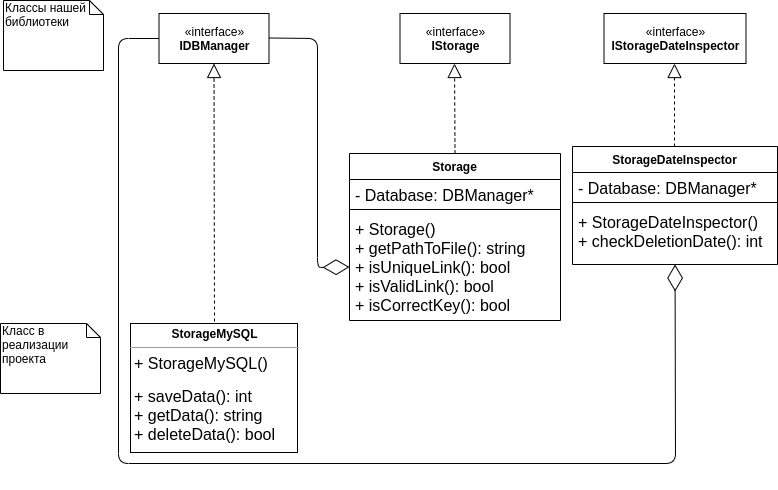

The diagram above was exported from draw.io. Its source (the exported page's mxGraphModel, read from the mxfile embedded in the PNG):
<mxGraphModel dx="1355" dy="757" grid="0" gridSize="10" guides="1" tooltips="1" connect="1" arrows="1" fold="1" page="1" pageScale="1" pageWidth="827" pageHeight="1169" math="0" shadow="0">
  <root>
    <mxCell id="0" />
    <mxCell id="1" parent="0" />
    <mxCell id="vweGlNVA2-wV5xxWJgs1-3" value="&lt;p style=&quot;margin: 0px ; margin-top: 4px ; text-align: center&quot;&gt;&lt;b&gt;StorageMySQL&lt;/b&gt;&lt;/p&gt;&lt;hr size=&quot;1&quot;&gt;&lt;p style=&quot;margin: 0px ; margin-left: 4px&quot;&gt;&lt;/p&gt;&lt;p style=&quot;margin: 0px 0px 0px 4px&quot;&gt;&lt;span style=&quot;font-size: 16px&quot;&gt;+ StorageMySQL()&lt;/span&gt;&lt;br&gt;&lt;/p&gt;&lt;p style=&quot;margin: 0px 0px 0px 4px&quot;&gt;&lt;br&gt;&lt;/p&gt;&lt;p style=&quot;margin: 0px ; margin-left: 4px&quot;&gt;&lt;span style=&quot;font-size: 16px ; text-align: center&quot;&gt;+ saveData(): int&lt;/span&gt;&lt;br&gt;&lt;/p&gt;&lt;p style=&quot;margin: 0px ; margin-left: 4px&quot;&gt;&lt;span style=&quot;font-size: 16px ; text-align: center&quot;&gt;+ getData(): string&lt;/span&gt;&lt;/p&gt;&lt;p style=&quot;margin: 0px ; margin-left: 4px&quot;&gt;&lt;span style=&quot;font-size: 16px ; text-align: center&quot;&gt;+ deleteData(): bool&lt;/span&gt;&lt;/p&gt;" style="verticalAlign=top;align=left;overflow=fill;fontSize=12;fontFamily=Helvetica;html=1;" parent="1" vertex="1">
      <mxGeometry x="151" y="331" width="167" height="129" as="geometry" />
    </mxCell>
    <mxCell id="vweGlNVA2-wV5xxWJgs1-12" value="Классы нашей&lt;br&gt;библиотеки" style="shape=note;whiteSpace=wrap;html=1;size=14;verticalAlign=top;align=left;spacingTop=-6;" parent="1" vertex="1">
      <mxGeometry x="24" y="8" width="100" height="70" as="geometry" />
    </mxCell>
    <mxCell id="vweGlNVA2-wV5xxWJgs1-13" value="Класс в реализации проекта" style="shape=note;whiteSpace=wrap;html=1;size=14;verticalAlign=top;align=left;spacingTop=-6;" parent="1" vertex="1">
      <mxGeometry x="21" y="331" width="100" height="70" as="geometry" />
    </mxCell>
    <mxCell id="DN3qCUtFvarQZIk-wqM6-6" value="«interface»&lt;br&gt;&lt;b&gt;IDBManager&lt;/b&gt;" style="html=1;" parent="1" vertex="1">
      <mxGeometry x="179.5" y="21" width="110" height="50" as="geometry" />
    </mxCell>
    <mxCell id="bgVf40qu-b7KWgSNqF6j-1" value="«interface»&lt;br&gt;&lt;b&gt;IStorage&lt;/b&gt;" style="html=1;" parent="1" vertex="1">
      <mxGeometry x="420.5" y="21" width="110" height="50" as="geometry" />
    </mxCell>
    <mxCell id="bgVf40qu-b7KWgSNqF6j-2" value="«interface»&lt;br&gt;&lt;b&gt;IStorageDateInspector&lt;/b&gt;" style="html=1;" parent="1" vertex="1">
      <mxGeometry x="624.5" y="21" width="142" height="50" as="geometry" />
    </mxCell>
    <mxCell id="bgVf40qu-b7KWgSNqF6j-3" value="" style="endArrow=block;dashed=1;endFill=0;endSize=12;html=1;entryX=0.5;entryY=1;entryDx=0;entryDy=0;" parent="1" target="DN3qCUtFvarQZIk-wqM6-6" edge="1">
      <mxGeometry width="160" relative="1" as="geometry">
        <mxPoint x="235" y="329" as="sourcePoint" />
        <mxPoint x="407" y="207" as="targetPoint" />
      </mxGeometry>
    </mxCell>
    <mxCell id="bgVf40qu-b7KWgSNqF6j-4" value="" style="endArrow=block;dashed=1;endFill=0;endSize=12;html=1;entryX=0.5;entryY=1;entryDx=0;entryDy=0;" parent="1" edge="1">
      <mxGeometry width="160" relative="1" as="geometry">
        <mxPoint x="695" y="154" as="sourcePoint" />
        <mxPoint x="695" y="71" as="targetPoint" />
      </mxGeometry>
    </mxCell>
    <mxCell id="bgVf40qu-b7KWgSNqF6j-5" value="" style="endArrow=block;dashed=1;endFill=0;endSize=12;html=1;entryX=0.5;entryY=1;entryDx=0;entryDy=0;exitX=0.5;exitY=0;exitDx=0;exitDy=0;" parent="1" source="bgVf40qu-b7KWgSNqF6j-6" edge="1">
      <mxGeometry width="160" relative="1" as="geometry">
        <mxPoint x="475" y="328" as="sourcePoint" />
        <mxPoint x="475" y="71" as="targetPoint" />
      </mxGeometry>
    </mxCell>
    <mxCell id="bgVf40qu-b7KWgSNqF6j-15" value="" style="endArrow=diamondThin;endFill=0;endSize=24;html=1;fontSize=16;exitX=0;exitY=0.5;exitDx=0;exitDy=0;" parent="1" source="DN3qCUtFvarQZIk-wqM6-6" target="bgVf40qu-b7KWgSNqF6j-13" edge="1">
      <mxGeometry width="160" relative="1" as="geometry">
        <mxPoint x="137" y="137" as="sourcePoint" />
        <mxPoint x="762" y="663" as="targetPoint" />
        <Array as="points">
          <mxPoint x="139" y="46" />
          <mxPoint x="139" y="471" />
          <mxPoint x="696" y="471" />
        </Array>
      </mxGeometry>
    </mxCell>
    <mxCell id="bgVf40qu-b7KWgSNqF6j-16" value="" style="endArrow=diamondThin;endFill=0;endSize=24;html=1;fontSize=16;entryX=0;entryY=0.5;entryDx=0;entryDy=0;" parent="1" target="bgVf40qu-b7KWgSNqF6j-9" edge="1">
      <mxGeometry width="160" relative="1" as="geometry">
        <mxPoint x="289.5" y="45.5" as="sourcePoint" />
        <mxPoint x="349" y="482" as="targetPoint" />
        <Array as="points">
          <mxPoint x="338" y="46" />
          <mxPoint x="338" y="275" />
        </Array>
      </mxGeometry>
    </mxCell>
    <mxCell id="bgVf40qu-b7KWgSNqF6j-6" value="Storage" style="swimlane;fontStyle=1;align=center;verticalAlign=top;childLayout=stackLayout;horizontal=1;startSize=26;horizontalStack=0;resizeParent=1;resizeParentMax=0;resizeLast=0;collapsible=1;marginBottom=0;" parent="1" vertex="1">
      <mxGeometry x="370" y="161" width="211" height="167" as="geometry" />
    </mxCell>
    <mxCell id="bgVf40qu-b7KWgSNqF6j-7" value="- Database: DBManager*" style="text;strokeColor=none;fillColor=none;align=left;verticalAlign=top;spacingLeft=4;spacingRight=4;overflow=hidden;rotatable=0;points=[[0,0.5],[1,0.5]];portConstraint=eastwest;fontSize=16;" parent="bgVf40qu-b7KWgSNqF6j-6" vertex="1">
      <mxGeometry y="26" width="211" height="26" as="geometry" />
    </mxCell>
    <mxCell id="bgVf40qu-b7KWgSNqF6j-8" value="" style="line;strokeWidth=1;fillColor=none;align=left;verticalAlign=middle;spacingTop=-1;spacingLeft=3;spacingRight=3;rotatable=0;labelPosition=right;points=[];portConstraint=eastwest;" parent="bgVf40qu-b7KWgSNqF6j-6" vertex="1">
      <mxGeometry y="52" width="211" height="8" as="geometry" />
    </mxCell>
    <mxCell id="bgVf40qu-b7KWgSNqF6j-9" value="+ Storage()&#10;+ getPathToFile(): string&#10;+ isUniqueLink(): bool&#10;+ isValidLink(): bool&#10;+ isCorrectKey(): bool" style="text;strokeColor=none;fillColor=none;align=left;verticalAlign=top;spacingLeft=4;spacingRight=4;overflow=hidden;rotatable=0;points=[[0,0.5],[1,0.5]];portConstraint=eastwest;fontSize=16;" parent="bgVf40qu-b7KWgSNqF6j-6" vertex="1">
      <mxGeometry y="60" width="211" height="107" as="geometry" />
    </mxCell>
    <mxCell id="bgVf40qu-b7KWgSNqF6j-10" value="StorageDateInspector" style="swimlane;fontStyle=1;align=center;verticalAlign=top;childLayout=stackLayout;horizontal=1;startSize=26;horizontalStack=0;resizeParent=1;resizeParentMax=0;resizeLast=0;collapsible=1;marginBottom=0;" parent="1" vertex="1">
      <mxGeometry x="593" y="154" width="205" height="118" as="geometry" />
    </mxCell>
    <mxCell id="bgVf40qu-b7KWgSNqF6j-11" value="- Database: DBManager*" style="text;strokeColor=none;fillColor=none;align=left;verticalAlign=top;spacingLeft=4;spacingRight=4;overflow=hidden;rotatable=0;points=[[0,0.5],[1,0.5]];portConstraint=eastwest;fontSize=16;" parent="bgVf40qu-b7KWgSNqF6j-10" vertex="1">
      <mxGeometry y="26" width="205" height="26" as="geometry" />
    </mxCell>
    <mxCell id="bgVf40qu-b7KWgSNqF6j-12" value="" style="line;strokeWidth=1;fillColor=none;align=left;verticalAlign=middle;spacingTop=-1;spacingLeft=3;spacingRight=3;rotatable=0;labelPosition=right;points=[];portConstraint=eastwest;" parent="bgVf40qu-b7KWgSNqF6j-10" vertex="1">
      <mxGeometry y="52" width="205" height="8" as="geometry" />
    </mxCell>
    <mxCell id="bgVf40qu-b7KWgSNqF6j-13" value="+ StorageDateInspector()&#10;+ checkDeletionDate(): int" style="text;strokeColor=none;fillColor=none;align=left;verticalAlign=top;spacingLeft=4;spacingRight=4;overflow=hidden;rotatable=0;points=[[0,0.5],[1,0.5]];portConstraint=eastwest;fontSize=16;" parent="bgVf40qu-b7KWgSNqF6j-10" vertex="1">
      <mxGeometry y="60" width="205" height="58" as="geometry" />
    </mxCell>
  </root>
</mxGraphModel>